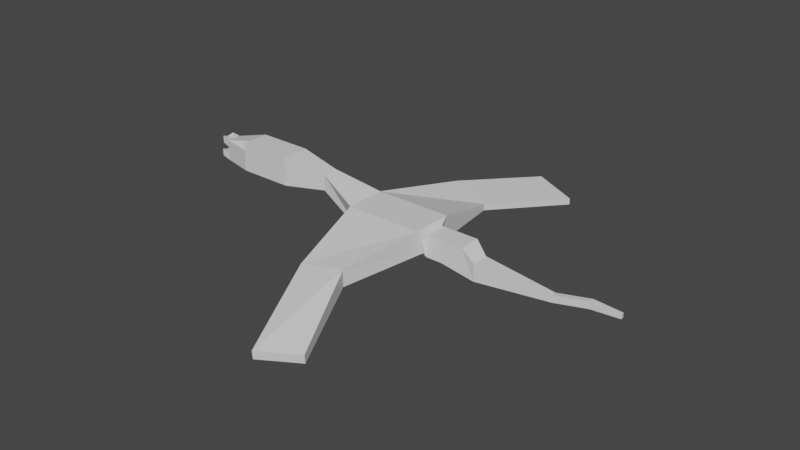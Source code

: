 # Source: dragonsrc.blend  (saved by Blender 2.83.19; exported with 4.5.12 LTS)
import bpy
from mathutils import Matrix  # noqa: F401  (used for matrix-valued properties, if any)

bpy.ops.wm.read_factory_settings(use_empty=True)
scene = bpy.context.scene
scene.name = 'Scene'

# ---- collections
col_collection = bpy.data.collections.new('Collection'); scene.collection.children.link(col_collection)

# ---- materials (node trees are filled in below, after node groups)
mat_material = bpy.data.materials.new('Material')
mat_material.alpha_threshold = 0.0
mat_material.use_transparent_shadow = False
mat_material.line_color = (0.0, 0.0, 0.0, 1.0)

# ---- material node trees
mat_material.use_nodes = True; mat_material.node_tree.nodes.clear()
_N = mat_material.node_tree.nodes; _L = mat_material.node_tree.links
n0 = _N.new('ShaderNodeOutputMaterial'); n0.name = 'Material Output'; n0.location = (300, 300)
n1 = _N.new('ShaderNodeBsdfPrincipled'); n1.name = 'Principled BSDF'; n1.location = (10, 300)
n1.distribution = 'GGX'
n1.subsurface_method = 'BURLEY'
n1.inputs[2].default_value = 0.4
n1.inputs[3].default_value = 1.45
n1.inputs[27].default_value = (0.0, 0.0, 0.0, 1.0)
n1.inputs[28].default_value = 1.0
_L.new(n1.outputs[0], n0.inputs[0])
n0.is_active_output = True

# ---- world
world_world = bpy.data.worlds.new('World'); scene.world = world_world
world_world.use_nodes = True; world_world.node_tree.nodes.clear()
_N = world_world.node_tree.nodes; _L = world_world.node_tree.links
n0 = _N.new('ShaderNodeOutputWorld'); n0.name = 'World Output'; n0.location = (300, 300)
n1 = _N.new('ShaderNodeBackground'); n1.name = 'Background'; n1.location = (10, 300)
n1.inputs[0].default_value = (0.05088, 0.05088, 0.05088, 1.0)
_L.new(n1.outputs[0], n0.inputs[0])
n0.is_active_output = True
world_world.color = (0.05088, 0.05088, 0.05088)
world_world.use_sun_shadow = False
world_world.sun_shadow_jitter_overblur = 0.0

# ---- meshes
me_cube = bpy.data.meshes.new('Cube')
me_cube.from_pydata([(-8.035, 1.94, 1.486), (-8.035, -1.8, 1.486), (-8.035, 1.142, -0.7279), (-8.035, -1.072, -0.7279), (-1.0, 1.94, 1.486), (-0.7279, 1.0, 1.0), (-1.0, 1.142, -0.7279), (-0.7279, 1.0, -1.0), (-1.0, -1.8, 1.486), (-0.7279, -1.0, 1.0), (-0.7279, -1.0, -1.0), (-1.0, -1.072, -0.7279), (2.784, 1.0, 1.0), (4.137, 0.3052, 0.2262), (4.137, 0.3052, -1.341), (2.784, 1.0, -1.0), (4.137, -1.262, 0.2262), (2.784, -1.0, 1.0), (0.7835, -1.0, -1.0), (4.137, -1.262, -1.341), (-11.94, 0.7607, 1.338), (-11.94, 0.7607, 2.794), (-11.94, -0.6951, 2.794), (-11.94, -0.6951, 1.338), (10.87, -0.2529, -0.2352), (10.87, -0.2529, -0.8794), (10.87, -0.7036, -0.8794), (10.87, -0.7036, -0.2352), (13.84, 0.07644, 0.213), (13.84, 0.07644, -0.4312), (13.84, -0.3742, -0.4312), (13.84, -0.3742, 0.213), (16.37, -0.005437, 0.09007), (16.38, -0.011, -0.3121), (16.38, -0.2924, -0.3082), (16.37, -0.2868, 0.09395), (-16.08, 1.334, 0.7648), (-16.08, 1.334, 3.367), (-16.08, -1.268, 3.367), (-16.08, -1.268, 0.7648), (-21.02, 1.334, 0.7648), (-21.02, 1.334, 3.367), (-21.02, -1.268, 3.367), (-21.02, -1.268, 0.7648), (-5.917, 9.784, -0.2896), (-5.917, 9.784, 0.2896), (-2.181, 8.811, -1.051), (-2.181, 8.811, -0.4715), (-2.559, 18.38, -1.901), (-2.559, 18.38, -1.321), (1.177, 17.41, -2.662), (1.177, 17.41, -2.082), (-21.02, 1.334, 2.066), (-21.02, 0.03282, 3.367), (-21.02, -1.268, 2.066), (-23.81, 0.03282, 0.7648), (-23.81, 0.03282, 2.066), (-21.02, 1.334, 2.716), (-21.02, -0.6176, 3.367), (-21.02, -1.268, 1.415), (-23.81, 0.6832, 0.7648), (-21.02, 1.334, 1.415), (-21.02, 0.6832, 3.367), (-21.02, -1.268, 2.716), (-23.81, -0.6176, 0.7648), (-23.81, 0.6832, 2.066), (-23.81, -0.6176, 2.066), (-23.81, 0.03282, 1.415), (-23.81, 0.03282, 2.716), (-23.81, -0.6176, 2.716), (-23.81, -0.6176, 1.415), (-23.81, 0.6832, 1.415), (-23.81, 0.6832, 2.716), (-24.56, -0.5365, 2.269), (-24.62, 0.03282, 2.066), (-24.62, 0.03282, 2.716), (-24.59, 0.6405, 2.208), (-24.56, -0.5365, 2.919), (-24.59, 0.6405, 2.859), (-24.7, -0.5703, 0.9838), (-24.77, 0.03282, 0.7648), (-24.77, 0.03282, 1.415), (-24.72, 0.6751, 0.9636), (-24.7, -0.5703, 1.634), (-24.72, 0.6751, 1.614), (-2.453, -8.838, -0.885), (-6.201, -9.507, -0.3683), (-2.453, -8.838, 0.5708), (-6.108, -9.592, 0.1601), (0.9425, -16.52, -2.331), (-2.318, -18.42, -2.383), (0.985, -16.62, -1.557), (-2.275, -18.52, -1.609)], [], [(18, 17, 9, 10), (7, 15, 18, 10), (3, 1, 22, 23), (12, 5, 9, 17), (8, 4, 0, 1), (7, 10, 11, 6), (10, 9, 8, 11), (5, 7, 6, 4), (9, 5, 4, 8), (19, 14, 25, 26), (13, 14, 15, 12), (17, 18, 19, 16), (12, 17, 16, 13), (18, 15, 14, 19), (7, 5, 12, 15), (6, 2, 44, 46), (6, 11, 3, 2), (3, 11, 85, 86), (22, 21, 37, 38), (1, 0, 21, 22), (0, 2, 20, 21), (2, 3, 23, 20), (24, 27, 31, 28), (13, 16, 27, 24), (16, 19, 26, 27), (14, 13, 24, 25), (30, 29, 33, 34), (25, 24, 28, 29), (26, 25, 29, 30), (27, 26, 30, 31), (33, 32, 35, 34), (31, 30, 34, 35), (28, 31, 35, 32), (29, 28, 32, 33), (39, 38, 42, 63, 54, 59, 43), (23, 22, 38, 39), (21, 20, 36, 37), (20, 23, 39, 36), (72, 62, 41, 57), (37, 36, 40, 61, 52, 57, 41), (36, 39, 43, 64, 55, 60, 40), (38, 37, 41, 62, 53, 58, 42), (45, 47, 51, 49), (4, 6, 46, 47), (0, 4, 47, 45), (2, 0, 45, 44), (51, 50, 48, 49), (44, 45, 49, 48), (47, 46, 50, 51), (46, 44, 48, 50), (71, 65, 52, 61), (70, 66, 56, 67), (69, 58, 53, 68), (68, 72, 78, 75), (54, 63, 69, 66), (63, 42, 58, 69), (64, 70, 83, 79), (43, 59, 70, 64), (59, 54, 66, 70), (60, 71, 61, 40), (71, 60, 82, 84), (67, 56, 65, 71), (65, 72, 57, 52), (72, 65, 76, 78), (68, 53, 62, 72), (73, 77, 75, 74), (74, 75, 78, 76), (66, 69, 77, 73), (69, 68, 75, 77), (56, 66, 73, 74), (65, 56, 74, 76), (79, 83, 81, 80), (80, 81, 84, 82), (70, 67, 81, 83), (60, 55, 80, 82), (67, 71, 84, 81), (55, 64, 79, 80), (87, 88, 92, 91), (1, 3, 86, 88), (11, 8, 87, 85), (8, 1, 88, 87), (89, 91, 92, 90), (86, 85, 89, 90), (88, 86, 90, 92), (85, 87, 91, 89)])
_uv = me_cube.uv_layers.new(name='UVMap')
_uv.uv.foreach_set('vector', [0.375, 0.7771, 0.625, 0.7771, 0.625, 0.966, 0.375, 0.966, 0.159, 0.5, 0.3479, 0.5, 0.3479, 0.75, 0.159, 0.75, 0.409, 1.0, 0.591, 1.0, 0.591, 1.0, 0.409, 1.0, 0.6521, 0.5, 0.841, 0.5, 0.841, 0.75, 0.6521, 0.75, 0.875, 0.716, 0.875, 0.534, 0.875, 0.534, 0.875, 0.716, 0.159, 0.5, 0.159, 0.75, 0.125, 0.716, 0.125, 0.534, 0.375, 0.966, 0.625, 0.966, 0.591, 1.0, 0.409, 1.0, 0.625, 0.284, 0.375, 0.284, 0.409, 0.216, 0.591, 0.216, 0.841, 0.75, 0.841, 0.5, 0.875, 0.534, 0.875, 0.716, 0.4021, 0.7229, 0.4021, 0.5271, 0.4021, 0.5271, 0.4021, 0.7229, 0.5979, 0.5271, 0.4021, 0.5271, 0.375, 0.4729, 0.625, 0.4729, 0.625, 0.7771, 0.375, 0.7771, 0.4021, 0.7229, 0.5979, 0.7229, 0.6521, 0.5, 0.6521, 0.75, 0.5979, 0.7229, 0.5979, 0.5271, 0.3479, 0.75, 0.3479, 0.5, 0.4021, 0.5271, 0.4021, 0.7229, 0.375, 0.284, 0.625, 0.284, 0.625, 0.4729, 0.375, 0.4729, 0.125, 0.534, 0.125, 0.534, 0.125, 0.534, 0.125, 0.534, 0.125, 0.534, 0.125, 0.716, 0.125, 0.716, 0.125, 0.534, 0.125, 0.716, 0.125, 0.716, 0.125, 0.716, 0.125, 0.716, 0.875, 0.716, 0.875, 0.534, 0.875, 0.534, 0.875, 0.716, 0.875, 0.716, 0.875, 0.534, 0.875, 0.534, 0.875, 0.716, 0.591, 0.216, 0.409, 0.216, 0.409, 0.216, 0.591, 0.216, 0.125, 0.534, 0.125, 0.716, 0.125, 0.716, 0.125, 0.534, 0.5979, 0.5271, 0.5979, 0.7229, 0.5979, 0.7229, 0.5979, 0.5271, 0.5979, 0.5271, 0.5979, 0.7229, 0.5979, 0.7229, 0.5979, 0.5271, 0.5979, 0.7229, 0.4021, 0.7229, 0.4021, 0.7229, 0.5979, 0.7229, 0.4021, 0.5271, 0.5979, 0.5271, 0.5979, 0.5271, 0.4021, 0.5271, 0.4021, 0.7229, 0.4021, 0.5271, 0.4021, 0.5271, 0.4021, 0.7229, 0.4021, 0.5271, 0.5979, 0.5271, 0.5979, 0.5271, 0.4021, 0.5271, 0.4021, 0.7229, 0.4021, 0.5271, 0.4021, 0.5271, 0.4021, 0.7229, 0.5979, 0.7229, 0.4021, 0.7229, 0.4021, 0.7229, 0.5979, 0.7229, 0.4021, 0.5271, 0.5979, 0.5271, 0.5979, 0.7229, 0.4021, 0.7229, 0.5979, 0.7229, 0.4021, 0.7229, 0.4021, 0.7229, 0.5979, 0.7229, 0.5979, 0.5271, 0.5979, 0.7229, 0.5979, 0.7229, 0.5979, 0.5271, 0.4021, 0.5271, 0.5979, 0.5271, 0.5979, 0.5271, 0.4021, 0.5271, 0.409, 1.0, 0.591, 1.0, 0.591, 1.0, 0.5455, 1.0, 0.5, 1.0, 0.4545, 1.0, 0.409, 1.0, 0.409, 1.0, 0.591, 1.0, 0.591, 1.0, 0.409, 1.0, 0.591, 0.216, 0.409, 0.216, 0.409, 0.216, 0.591, 0.216, 0.125, 0.534, 0.125, 0.716, 0.125, 0.716, 0.125, 0.534, 0.5455, 0.1705, 0.591, 0.1705, 0.591, 0.216, 0.5455, 0.216, 0.591, 0.216, 0.409, 0.216, 0.409, 0.216, 0.4545, 0.216, 0.5, 0.216, 0.5455, 0.216, 0.591, 0.216, 0.125, 0.534, 0.125, 0.716, 0.125, 0.716, 0.125, 0.6705, 0.125, 0.625, 0.125, 0.5795, 0.125, 0.534, 0.875, 0.716, 0.875, 0.534, 0.875, 0.534, 0.875, 0.5795, 0.875, 0.625, 0.875, 0.6705, 0.875, 0.716, 0.875, 0.534, 0.875, 0.534, 0.875, 0.534, 0.875, 0.534, 0.591, 0.216, 0.409, 0.216, 0.409, 0.216, 0.591, 0.216, 0.875, 0.534, 0.875, 0.534, 0.875, 0.534, 0.875, 0.534, 0.409, 0.216, 0.591, 0.216, 0.591, 0.216, 0.409, 0.216, 0.591, 0.216, 0.409, 0.216, 0.409, 0.216, 0.591, 0.216, 0.409, 0.216, 0.591, 0.216, 0.591, 0.216, 0.409, 0.216, 0.591, 0.216, 0.409, 0.216, 0.409, 0.216, 0.591, 0.216, 0.125, 0.534, 0.125, 0.534, 0.125, 0.534, 0.125, 0.534, 0.4545, 0.1705, 0.5, 0.1705, 0.5, 0.216, 0.4545, 0.216, 0.4545, 0.07951, 0.5, 0.07951, 0.5, 0.125, 0.4545, 0.125, 0.5455, 0.07951, 0.591, 0.07951, 0.591, 0.125, 0.5455, 0.125, 0.5455, 0.125, 0.5455, 0.1705, 0.5455, 0.1705, 0.5455, 0.125, 0.5, 0.03401, 0.5455, 0.03401, 0.5455, 0.07951, 0.5, 0.07951, 0.5455, 0.03401, 0.591, 0.03401, 0.591, 0.07951, 0.5455, 0.07951, 0.409, 0.07951, 0.4545, 0.07951, 0.4545, 0.07951, 0.409, 0.07951, 0.409, 0.03401, 0.4545, 0.03401, 0.4545, 0.07951, 0.409, 0.07951, 0.4545, 0.03401, 0.5, 0.03401, 0.5, 0.07951, 0.4545, 0.07951, 0.409, 0.1705, 0.4545, 0.1705, 0.4545, 0.216, 0.409, 0.216, 0.4545, 0.1705, 0.409, 0.1705, 0.409, 0.1705, 0.4545, 0.1705, 0.4545, 0.125, 0.5, 0.125, 0.5, 0.1705, 0.4545, 0.1705, 0.5, 0.1705, 0.5455, 0.1705, 0.5455, 0.216, 0.5, 0.216, 0.5455, 0.1705, 0.5, 0.1705, 0.5, 0.1705, 0.5455, 0.1705, 0.5455, 0.125, 0.591, 0.125, 0.591, 0.1705, 0.5455, 0.1705, 0.5, 0.07951, 0.5455, 0.07951, 0.5455, 0.125, 0.5, 0.125, 0.5, 0.125, 0.5455, 0.125, 0.5455, 0.1705, 0.5, 0.1705, 0.5, 0.07951, 0.5455, 0.07951, 0.5455, 0.07951, 0.5, 0.07951, 0.5455, 0.07951, 0.5455, 0.125, 0.5455, 0.125, 0.5455, 0.07951, 0.5, 0.125, 0.5, 0.07951, 0.5, 0.07951, 0.5, 0.125, 0.5, 0.1705, 0.5, 0.125, 0.5, 0.125, 0.5, 0.1705, 0.409, 0.07951, 0.4545, 0.07951, 0.4545, 0.125, 0.409, 0.125, 0.409, 0.125, 0.4545, 0.125, 0.4545, 0.1705, 0.409, 0.1705, 0.4545, 0.07951, 0.4545, 0.125, 0.4545, 0.125, 0.4545, 0.07951, 0.125, 0.5795, 0.125, 0.625, 0.125, 0.625, 0.125, 0.5795, 0.4545, 0.125, 0.4545, 0.1705, 0.4545, 0.1705, 0.4545, 0.125, 0.125, 0.625, 0.125, 0.6705, 0.125, 0.6705, 0.125, 0.625, 0.875, 0.716, 0.875, 0.716, 0.875, 0.716, 0.875, 0.716, 0.591, 1.0, 0.409, 1.0, 0.409, 1.0, 0.591, 1.0, 0.409, 1.0, 0.591, 1.0, 0.591, 1.0, 0.409, 1.0, 0.875, 0.716, 0.875, 0.716, 0.875, 0.716, 0.875, 0.716, 0.409, 1.0, 0.591, 1.0, 0.875, 0.716, 0.409, 1.0, 0.125, 0.716, 0.125, 0.716, 0.125, 0.716, 0.125, 0.716, 0.591, 1.0, 0.409, 1.0, 0.409, 1.0, 0.591, 1.0, 0.409, 1.0, 0.591, 1.0, 0.591, 1.0, 0.409, 1.0])
me_cube.materials.append(mat_material)
me_cube.use_remesh_preserve_volume = False
me_cube.use_remesh_preserve_attributes = False
me_cube.use_mirror_vertex_groups = False
me_cube.update()

# ---- objects
ob_mesh = bpy.data.objects.new('mesh', me_cube)

# ---- transforms, parenting, visibility, modifiers, constraints
ob_mesh.location = (0.0, 0.0, 0.0)
ob_mesh.lock_rotations_4d = False
ob_mesh.empty_display_type = 'ARROWS'
ob_mesh.lineart.crease_threshold = 0.0

# ---- collection membership
col_collection.objects.link(ob_mesh)

# ---- scene / render settings (as saved in the file)
scene.frame_start = 1; scene.frame_end = 250; scene.frame_set(1)
scene.render.engine = 'BLENDER_EEVEE_NEXT'
scene.cycles.use_denoising = False
scene.cycles.samples = 128
scene.cycles.sampling_pattern = 'TABULATED_SOBOL'
scene.cycles.use_adaptive_sampling = False
scene.cycles.use_light_tree = False
scene.view_settings.view_transform = 'Filmic'
bpy.context.view_layer.update()

# ---- added for rendering (the .blend has no active camera and no usable light): camera, sun
cam_auto = bpy.data.cameras.new('AutoCamera')
cam_auto.lens = 50.0
cam_auto.sensor_width = 36.0
cam_auto.clip_end = 1000.0
ob_auto_camera = bpy.data.objects.new('AutoCamera', cam_auto)
scene.collection.objects.link(ob_auto_camera)
ob_auto_camera.location = (47.2438, -61.7955, 41.5034)
ob_auto_camera.rotation_euler = (1.09748, -7.21219e-08, 0.694738)
scene.camera = ob_auto_camera
light_auto_sun = bpy.data.lights.new('AutoSun', 'SUN')
light_auto_sun.energy = 3.0
light_auto_sun.angle = 0.0523599
ob_auto_sun = bpy.data.objects.new('AutoSun', light_auto_sun)
scene.collection.objects.link(ob_auto_sun)
ob_auto_sun.rotation_euler = (0.872665, 0.174533, 0.523599)
bpy.context.view_layer.update()

